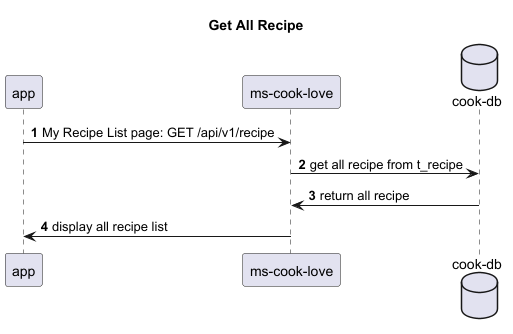

The diagram above was rendered by PlantUML. Its source (embedded in the PNG):
@startuml
'https://plantuml.com/sequence-diagram

title Get All Recipe
autonumber
participant app
participant "ms-cook-love" as mcl
database "cook-db" as db

app -> mcl: My Recipe List page: GET /api/v1/recipe
mcl -> db: get all recipe from t_recipe
db -> mcl: return all recipe
mcl -> app: display all recipe list

@enduml